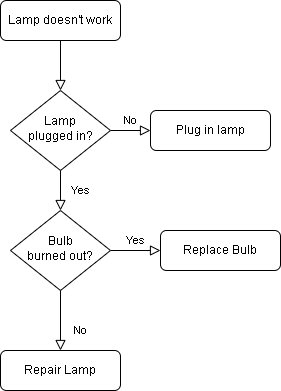

The diagram above was exported from draw.io. Its source (the exported page's mxGraphModel, read from the mxfile embedded in the PNG):
<mxGraphModel dx="1098" dy="940" grid="1" gridSize="10" guides="1" tooltips="1" connect="1" arrows="1" fold="1" page="1" pageScale="1" pageWidth="827" pageHeight="1169" math="0" shadow="0">
  <root>
    <mxCell id="WIyWlLk6GJQsqaUBKTNV-0" />
    <mxCell id="WIyWlLk6GJQsqaUBKTNV-1" parent="WIyWlLk6GJQsqaUBKTNV-0" />
    <mxCell id="WIyWlLk6GJQsqaUBKTNV-2" value="" style="rounded=0;html=1;jettySize=auto;orthogonalLoop=1;fontSize=11;endArrow=block;endFill=0;endSize=8;strokeWidth=1;shadow=0;labelBackgroundColor=none;edgeStyle=orthogonalEdgeStyle;" parent="WIyWlLk6GJQsqaUBKTNV-1" source="WIyWlLk6GJQsqaUBKTNV-3" target="WIyWlLk6GJQsqaUBKTNV-6" edge="1">
      <mxGeometry relative="1" as="geometry" />
    </mxCell>
    <mxCell id="WIyWlLk6GJQsqaUBKTNV-3" value="Lamp doesn't work" style="rounded=1;whiteSpace=wrap;html=1;fontSize=12;glass=0;strokeWidth=1;shadow=0;" parent="WIyWlLk6GJQsqaUBKTNV-1" vertex="1">
      <mxGeometry x="160" y="80" width="120" height="40" as="geometry" />
    </mxCell>
    <mxCell id="WIyWlLk6GJQsqaUBKTNV-4" value="Yes" style="rounded=0;html=1;jettySize=auto;orthogonalLoop=1;fontSize=11;endArrow=block;endFill=0;endSize=8;strokeWidth=1;shadow=0;labelBackgroundColor=none;edgeStyle=orthogonalEdgeStyle;" parent="WIyWlLk6GJQsqaUBKTNV-1" source="WIyWlLk6GJQsqaUBKTNV-6" target="WIyWlLk6GJQsqaUBKTNV-10" edge="1">
      <mxGeometry y="20" relative="1" as="geometry">
        <mxPoint as="offset" />
      </mxGeometry>
    </mxCell>
    <mxCell id="WIyWlLk6GJQsqaUBKTNV-5" value="No" style="edgeStyle=orthogonalEdgeStyle;rounded=0;html=1;jettySize=auto;orthogonalLoop=1;fontSize=11;endArrow=block;endFill=0;endSize=8;strokeWidth=1;shadow=0;labelBackgroundColor=none;" parent="WIyWlLk6GJQsqaUBKTNV-1" source="WIyWlLk6GJQsqaUBKTNV-6" target="WIyWlLk6GJQsqaUBKTNV-7" edge="1">
      <mxGeometry y="10" relative="1" as="geometry">
        <mxPoint as="offset" />
      </mxGeometry>
    </mxCell>
    <mxCell id="WIyWlLk6GJQsqaUBKTNV-6" value="Lamp&lt;br&gt;plugged in?" style="rhombus;whiteSpace=wrap;html=1;shadow=0;fontFamily=Helvetica;fontSize=12;align=center;strokeWidth=1;spacing=6;spacingTop=-4;" parent="WIyWlLk6GJQsqaUBKTNV-1" vertex="1">
      <mxGeometry x="170" y="170" width="100" height="80" as="geometry" />
    </mxCell>
    <mxCell id="WIyWlLk6GJQsqaUBKTNV-7" value="Plug in lamp" style="rounded=1;whiteSpace=wrap;html=1;fontSize=12;glass=0;strokeWidth=1;shadow=0;" parent="WIyWlLk6GJQsqaUBKTNV-1" vertex="1">
      <mxGeometry x="310" y="190" width="120" height="40" as="geometry" />
    </mxCell>
    <mxCell id="WIyWlLk6GJQsqaUBKTNV-8" value="No" style="rounded=0;html=1;jettySize=auto;orthogonalLoop=1;fontSize=11;endArrow=block;endFill=0;endSize=8;strokeWidth=1;shadow=0;labelBackgroundColor=none;edgeStyle=orthogonalEdgeStyle;" parent="WIyWlLk6GJQsqaUBKTNV-1" source="WIyWlLk6GJQsqaUBKTNV-10" target="WIyWlLk6GJQsqaUBKTNV-11" edge="1">
      <mxGeometry x="0.3333" y="20" relative="1" as="geometry">
        <mxPoint as="offset" />
      </mxGeometry>
    </mxCell>
    <mxCell id="WIyWlLk6GJQsqaUBKTNV-9" value="Yes" style="edgeStyle=orthogonalEdgeStyle;rounded=0;html=1;jettySize=auto;orthogonalLoop=1;fontSize=11;endArrow=block;endFill=0;endSize=8;strokeWidth=1;shadow=0;labelBackgroundColor=none;" parent="WIyWlLk6GJQsqaUBKTNV-1" source="WIyWlLk6GJQsqaUBKTNV-10" target="WIyWlLk6GJQsqaUBKTNV-12" edge="1">
      <mxGeometry y="10" relative="1" as="geometry">
        <mxPoint as="offset" />
      </mxGeometry>
    </mxCell>
    <mxCell id="WIyWlLk6GJQsqaUBKTNV-10" value="Bulb&lt;br&gt;burned out?" style="rhombus;whiteSpace=wrap;html=1;shadow=0;fontFamily=Helvetica;fontSize=12;align=center;strokeWidth=1;spacing=6;spacingTop=-4;" parent="WIyWlLk6GJQsqaUBKTNV-1" vertex="1">
      <mxGeometry x="170" y="290" width="100" height="80" as="geometry" />
    </mxCell>
    <mxCell id="WIyWlLk6GJQsqaUBKTNV-11" value="Repair Lamp" style="rounded=1;whiteSpace=wrap;html=1;fontSize=12;glass=0;strokeWidth=1;shadow=0;" parent="WIyWlLk6GJQsqaUBKTNV-1" vertex="1">
      <mxGeometry x="160" y="430" width="120" height="40" as="geometry" />
    </mxCell>
    <mxCell id="WIyWlLk6GJQsqaUBKTNV-12" value="Replace Bulb" style="rounded=1;whiteSpace=wrap;html=1;fontSize=12;glass=0;strokeWidth=1;shadow=0;" parent="WIyWlLk6GJQsqaUBKTNV-1" vertex="1">
      <mxGeometry x="320" y="310" width="120" height="40" as="geometry" />
    </mxCell>
  </root>
</mxGraphModel>